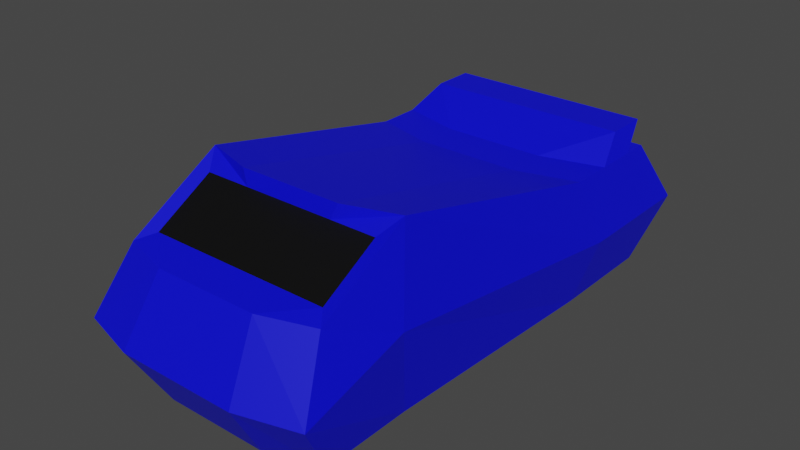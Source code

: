 # Source: carbody.blend  (saved by Blender 3.3.6; exported with 4.5.12 LTS)
import bpy
from mathutils import Matrix  # noqa: F401  (used for matrix-valued properties, if any)

bpy.ops.wm.read_factory_settings(use_empty=True)
scene = bpy.context.scene
scene.name = 'Scene'

# ---- collections
col_collection = bpy.data.collections.new('Collection'); scene.collection.children.link(col_collection)

# ---- materials (node trees are filled in below, after node groups)
mat_material = bpy.data.materials.new('Material')
mat_material.alpha_threshold = 0.0
mat_material.use_transparent_shadow = False
mat_material.roughness = 0.5
mat_material.line_color = (0.0, 0.0, 0.0, 1.0)
mat_material_001 = bpy.data.materials.new('Material.001')
mat_material_001.use_transparent_shadow = False
mat_material_002 = bpy.data.materials.new('Material.002')
mat_material_002.use_transparent_shadow = False
mat_material_003 = bpy.data.materials.new('Material.003')
mat_material_003.use_transparent_shadow = False

# ---- material node trees
mat_material.use_nodes = True; mat_material.node_tree.nodes.clear()
_N = mat_material.node_tree.nodes; _L = mat_material.node_tree.links
n0 = _N.new('ShaderNodeOutputMaterial'); n0.name = 'Material Output'; n0.location = (300, 300)
n1 = _N.new('ShaderNodeBsdfPrincipled'); n1.name = 'Principled BSDF'; n1.location = (10, 300)
n1.distribution = 'GGX'
n1.subsurface_method = 'RANDOM_WALK_SKIN'
n1.inputs[0].default_value = (0.0, 0.001127, 0.8, 1.0)
n1.inputs[3].default_value = 1.45
n1.inputs[27].default_value = (0.0, 0.0, 0.0, 1.0)
n1.inputs[28].default_value = 1.0
_L.new(n1.outputs[0], n0.inputs[0])
n0.is_active_output = True
mat_material_001.use_nodes = True; mat_material_001.node_tree.nodes.clear()
_N = mat_material_001.node_tree.nodes; _L = mat_material_001.node_tree.links
n0 = _N.new('ShaderNodeBsdfPrincipled'); n0.name = 'Principled BSDF'; n0.location = (10, 300)
n0.distribution = 'GGX'
n0.subsurface_method = 'RANDOM_WALK_SKIN'
n0.inputs[0].default_value = (0.0, 0.0, 0.0, 1.0)
n0.inputs[3].default_value = 1.45
n0.inputs[27].default_value = (0.0, 0.0, 0.0, 1.0)
n0.inputs[28].default_value = 1.0
n1 = _N.new('ShaderNodeOutputMaterial'); n1.name = 'Material Output'; n1.location = (300, 300)
_L.new(n0.outputs[0], n1.inputs[0])
n1.is_active_output = True
mat_material_002.use_nodes = True; mat_material_002.node_tree.nodes.clear()
_N = mat_material_002.node_tree.nodes; _L = mat_material_002.node_tree.links
n0 = _N.new('ShaderNodeBsdfPrincipled'); n0.name = 'Principled BSDF'; n0.location = (10, 300)
n0.distribution = 'GGX'
n0.subsurface_method = 'RANDOM_WALK_SKIN'
n0.inputs[0].default_value = (0.8, 0.03225, 0.01274, 1.0)
n0.inputs[3].default_value = 1.45
n0.inputs[27].default_value = (0.0, 0.0, 0.0, 1.0)
n0.inputs[28].default_value = 1.0
n1 = _N.new('ShaderNodeOutputMaterial'); n1.name = 'Material Output'; n1.location = (300, 300)
_L.new(n0.outputs[0], n1.inputs[0])
n1.is_active_output = True
mat_material_003.use_nodes = True; mat_material_003.node_tree.nodes.clear()
_N = mat_material_003.node_tree.nodes; _L = mat_material_003.node_tree.links
n0 = _N.new('ShaderNodeBsdfPrincipled'); n0.name = 'Principled BSDF'; n0.location = (10, 300)
n0.distribution = 'GGX'
n0.subsurface_method = 'RANDOM_WALK_SKIN'
n0.inputs[3].default_value = 1.45
n0.inputs[27].default_value = (0.0, 0.0, 0.0, 1.0)
n0.inputs[28].default_value = 1.0
n1 = _N.new('ShaderNodeOutputMaterial'); n1.name = 'Material Output'; n1.location = (300, 300)
_L.new(n0.outputs[0], n1.inputs[0])
n1.is_active_output = True

# ---- world
world_world = bpy.data.worlds.new('World'); scene.world = world_world
world_world.use_nodes = True; world_world.node_tree.nodes.clear()
_N = world_world.node_tree.nodes; _L = world_world.node_tree.links
n0 = _N.new('ShaderNodeOutputWorld'); n0.name = 'World Output'; n0.location = (300, 300)
n1 = _N.new('ShaderNodeBackground'); n1.name = 'Background'; n1.location = (10, 300)
n1.inputs[0].default_value = (0.05088, 0.05088, 0.05088, 1.0)
_L.new(n1.outputs[0], n0.inputs[0])
n0.is_active_output = True
world_world.color = (0.05088, 0.05088, 0.05088)
world_world.use_sun_shadow = False
world_world.sun_shadow_jitter_overblur = 0.0

# ---- meshes
me_cube = bpy.data.meshes.new('Cube')
me_cube.from_pydata([(1.848, 3.669, 1.0), (1.848, 3.669, -1.0), (1.678, -3.402, 1.0), (1.678, -3.402, -1.0), (0.0, -2.169, 1.862), (0.0, -2.169, -1.0), (1.678, -1.902, -1.0), (1.678, -1.902, 1.862), (0.0, 3.669, -1.0), (0.0, -3.669, 1.0), (0.0, -3.669, -1.0), (0.0, 3.669, 1.0), (0.0, 1.608, 1.0), (0.0, 1.608, -1.0), (1.848, 1.875, -1.0), (1.848, 1.875, 1.0), (0.0, -2.21, 1.624), (1.475, -2.21, 1.624), (1.475, -3.148, 1.086), (0.0, -3.148, 1.086), (2.11, 4.28, -0.01166), (1.94, -3.983, -0.01166), (1.94, -2.239, 0.4891), (0.0, 4.28, -0.01166), (0.0, -4.25, -0.01166), (2.11, 2.152, -0.01166), (0.0, 2.982, 1.0), (0.0, 2.295, 1.0), (1.848, 2.562, -1.0), (1.848, 3.249, -1.0), (0.0, 2.982, -1.0), (0.0, 2.295, -1.0), (1.848, 3.249, 1.0), (1.848, 2.562, 1.0), (2.11, 3.749, -0.01166), (2.11, 2.95, -0.01166), (0.0, 3.799, 1.353), (0.0, 3.112, 1.353), (1.678, 3.799, 1.353), (1.678, 3.112, 1.353), (0.0, 3.982, 0.4818), (1.98, 3.977, 0.4906), (1.206, 3.669, 1.0), (1.394, 3.978, 0.4886), (1.579, 4.28, -0.01166), (1.315, 3.722, 0.9115), (1.624, 3.722, 0.9115), (1.71, 3.923, 0.5788), (1.439, 3.924, 0.5775), (1.772, 4.021, 0.4163), (1.864, 4.235, 0.06234), (1.609, 4.235, 0.06234), (1.479, 4.022, 0.4149), (0.8389, -2.169, 1.862), (0.8389, -3.669, -1.0), (0.8389, -2.169, -1.0), (0.8389, 3.669, -1.0), (0.8389, -3.669, 1.0), (0.8389, 1.608, 1.0), (0.8389, 1.608, -1.0), (0.7374, -2.21, 1.624), (0.7374, -3.148, 1.086), (0.9701, -4.25, -0.01166), (0.8389, 2.982, -1.0), (0.8389, 2.295, -1.0), (0.8389, 2.982, 1.0), (0.8389, 2.295, 1.0), (0.8389, 3.799, 1.353), (0.8389, 3.112, 1.353), (-1.848, 3.669, 1.0), (-1.848, 3.669, -1.0), (-1.678, -3.402, 1.0), (-1.678, -3.402, -1.0), (-1.678, -1.902, -1.0), (-1.678, -1.902, 1.862), (-1.848, 1.875, -1.0), (-1.848, 1.875, 1.0), (-1.475, -2.21, 1.624), (-1.475, -3.148, 1.086), (-2.11, 4.28, -0.01166), (-1.94, -3.983, -0.01166), (-1.94, -2.239, 0.4891), (-2.11, 2.152, -0.01166), (-1.848, 2.562, -1.0), (-1.848, 3.249, -1.0), (-1.848, 3.249, 1.0), (-1.848, 2.562, 1.0), (-2.11, 3.749, -0.01166), (-2.11, 2.95, -0.01166), (-1.678, 3.799, 1.353), (-1.678, 3.112, 1.353), (-1.98, 3.977, 0.4906), (-1.206, 3.669, 1.0), (-1.394, 3.978, 0.4886), (-1.579, 4.28, -0.01166), (-1.315, 3.722, 0.9115), (-1.624, 3.722, 0.9115), (-1.71, 3.923, 0.5788), (-1.439, 3.924, 0.5775), (-1.772, 4.021, 0.4163), (-1.864, 4.235, 0.06234), (-1.609, 4.235, 0.06234), (-1.479, 4.022, 0.4149), (-0.8389, -2.169, 1.862), (-0.8389, -3.669, -1.0), (-0.8389, -2.169, -1.0), (-0.8389, 3.669, -1.0), (-0.8389, -3.669, 1.0), (-0.8389, 1.608, 1.0), (-0.8389, 1.608, -1.0), (-0.7374, -2.21, 1.624), (-0.7374, -3.148, 1.086), (-0.9701, -4.25, -0.01166), (-0.8389, 2.982, -1.0), (-0.8389, 2.295, -1.0), (-0.8389, 2.982, 1.0), (-0.8389, 2.295, 1.0), (-0.8389, 3.799, 1.353), (-0.8389, 3.112, 1.353)], [], [(59, 14, 6, 55), (58, 12, 4, 53), (35, 33, 15, 25), (55, 6, 3, 54), (22, 7, 2, 21), (23, 40, 43, 44), (66, 27, 12, 58), (25, 15, 7, 22), (62, 57, 9, 24), (32, 65, 67, 38), (64, 28, 14, 59), (57, 2, 18, 61), (53, 4, 16, 60), (2, 7, 17, 18), (54, 62, 24, 10), (14, 25, 22, 6), (8, 23, 44, 20, 1, 56), (6, 22, 21, 3), (28, 35, 25, 14), (1, 20, 34, 29), (29, 34, 35, 28), (56, 1, 29, 63), (63, 29, 28, 64), (0, 42, 11, 26, 65, 32), (66, 33, 39, 68), (20, 41, 0, 32, 34), (34, 32, 33, 35), (67, 36, 37, 68), (33, 32, 38, 39), (65, 26, 36, 67), (26, 27, 37, 36), (43, 42, 45, 48), (41, 20, 50, 49), (42, 43, 40, 11), (42, 0, 46, 45), (0, 41, 47, 46), (41, 43, 48, 47), (44, 43, 52, 51), (20, 44, 51, 50), (43, 41, 49, 52), (38, 67, 68, 39), (27, 66, 68, 37), (30, 63, 64, 31), (8, 56, 63, 30), (3, 21, 62, 54), (7, 53, 60, 17), (9, 57, 61, 19), (31, 64, 59, 13), (21, 2, 57, 62), (33, 66, 58, 15), (5, 55, 54, 10), (15, 58, 53, 7), (13, 59, 55, 5), (109, 105, 73, 75), (108, 103, 4, 12), (88, 82, 76, 86), (105, 104, 72, 73), (81, 80, 71, 74), (23, 94, 93, 40), (116, 108, 12, 27), (82, 81, 74, 76), (112, 24, 9, 107), (85, 89, 117, 115), (114, 109, 75, 83), (107, 111, 78, 71), (103, 110, 16, 4), (71, 78, 77, 74), (104, 10, 24, 112), (75, 73, 81, 82), (8, 106, 70, 79, 94, 23), (73, 72, 80, 81), (83, 75, 82, 88), (70, 84, 87, 79), (84, 83, 88, 87), (106, 113, 84, 70), (113, 114, 83, 84), (69, 85, 115, 26, 11, 92), (116, 118, 90, 86), (79, 87, 85, 69, 91), (87, 88, 86, 85), (117, 118, 37, 36), (86, 90, 89, 85), (115, 117, 36, 26), (93, 98, 95, 92), (91, 99, 100, 79), (92, 11, 40, 93), (92, 95, 96, 69), (69, 96, 97, 91), (91, 97, 98, 93), (94, 101, 102, 93), (79, 100, 101, 94), (93, 102, 99, 91), (89, 90, 118, 117), (27, 37, 118, 116), (30, 31, 114, 113), (8, 30, 113, 106), (72, 104, 112, 80), (74, 77, 110, 103), (9, 19, 111, 107), (31, 13, 109, 114), (80, 112, 107, 71), (86, 76, 108, 116), (5, 10, 104, 105), (76, 74, 103, 108), (13, 5, 105, 109)])
_uv = me_cube.uv_layers.new(name='UVMap')
_uv.uv.foreach_set('vector', [0.3125, 0.5702, 0.375, 0.5702, 0.375, 0.6989, 0.3125, 0.6989, 0.6875, 0.5702, 0.75, 0.5702, 0.75, 0.6989, 0.6875, 0.6989, 0.5, 0.5468, 0.625, 0.5468, 0.625, 0.5702, 0.5, 0.5702, 0.3125, 0.6989, 0.375, 0.6989, 0.375, 0.75, 0.3125, 0.75, 0.5, 0.6989, 0.625, 0.6989, 0.625, 0.75, 0.5, 0.75, 0.5, 0.375, 0.561, 0.375, 0.5618, 0.4713, 0.5, 0.4767, 0.6875, 0.5468, 0.75, 0.5468, 0.75, 0.5702, 0.6875, 0.5702, 0.5, 0.5702, 0.625, 0.5702, 0.625, 0.6989, 0.5, 0.6989, 0.5, 0.8125, 0.625, 0.8125, 0.625, 0.875, 0.5, 0.875, 0.625, 0.5234, 0.6875, 0.5234, 0.6875, 0.5234, 0.625, 0.5234, 0.3125, 0.5468, 0.375, 0.5468, 0.375, 0.5702, 0.3125, 0.5702, 0.625, 0.8125, 0.625, 0.75, 0.625, 0.75, 0.625, 0.8125, 0.6875, 0.6989, 0.75, 0.6989, 0.75, 0.6989, 0.6875, 0.6989, 0.625, 0.75, 0.625, 0.6989, 0.625, 0.6989, 0.625, 0.75, 0.375, 0.8125, 0.5, 0.8125, 0.5, 0.875, 0.375, 0.875, 0.375, 0.5702, 0.5, 0.5702, 0.5, 0.6989, 0.375, 0.6989, 0.375, 0.375, 0.5, 0.375, 0.5, 0.4767, 0.5, 0.5, 0.375, 0.5, 0.375, 0.4375, 0.375, 0.6989, 0.5, 0.6989, 0.5, 0.75, 0.375, 0.75, 0.375, 0.5468, 0.5, 0.5468, 0.5, 0.5702, 0.375, 0.5702, 0.375, 0.5, 0.5, 0.5, 0.5, 0.5234, 0.375, 0.5234, 0.375, 0.5234, 0.5, 0.5234, 0.5, 0.5468, 0.375, 0.5468, 0.3125, 0.5, 0.375, 0.5, 0.375, 0.5234, 0.3125, 0.5234, 0.3125, 0.5234, 0.375, 0.5234, 0.375, 0.5468, 0.3125, 0.5468, 0.625, 0.5, 0.6602, 0.5, 0.75, 0.5, 0.75, 0.5234, 0.6875, 0.5234, 0.625, 0.5234, 0.6875, 0.5468, 0.625, 0.5468, 0.625, 0.5468, 0.6875, 0.5468, 0.5, 0.5, 0.5621, 0.5, 0.625, 0.5, 0.625, 0.5234, 0.5, 0.5234, 0.5, 0.5234, 0.625, 0.5234, 0.625, 0.5468, 0.5, 0.5468, 0.6875, 0.5234, 0.75, 0.5234, 0.75, 0.5468, 0.6875, 0.5468, 0.625, 0.5468, 0.625, 0.5234, 0.625, 0.5234, 0.625, 0.5468, 0.6875, 0.5234, 0.75, 0.5234, 0.75, 0.5234, 0.6875, 0.5234, 0.0, 0.0, 0.0, 0.0, 0.0, 0.0, 0.0, 0.0, 0.5618, 0.4713, 0.625, 0.4648, 0.625, 0.4648, 0.5618, 0.4713, 0.5621, 0.5, 0.5, 0.5, 0.5, 0.5, 0.5621, 0.5, 0.625, 0.4648, 0.5618, 0.4713, 0.561, 0.375, 0.625, 0.375, 0.6602, 0.5, 0.625, 0.5, 0.625, 0.5, 0.6602, 0.5, 0.625, 0.5, 0.5621, 0.5, 0.5621, 0.5, 0.625, 0.5, 0.5621, 0.5, 0.5618, 0.4713, 0.5618, 0.4713, 0.5621, 0.5, 0.5, 0.4767, 0.5618, 0.4713, 0.5618, 0.4713, 0.5, 0.4767, 0.5, 0.5, 0.5, 0.4767, 0.5, 0.4767, 0.5, 0.5, 0.5618, 0.4713, 0.5621, 0.5, 0.5621, 0.5, 0.5618, 0.4713, 0.625, 0.5234, 0.6875, 0.5234, 0.6875, 0.5468, 0.625, 0.5468, 0.75, 0.5468, 0.6875, 0.5468, 0.6875, 0.5468, 0.75, 0.5468, 0.25, 0.5234, 0.3125, 0.5234, 0.3125, 0.5468, 0.25, 0.5468, 0.25, 0.5, 0.3125, 0.5, 0.3125, 0.5234, 0.25, 0.5234, 0.375, 0.75, 0.5, 0.75, 0.5, 0.8125, 0.375, 0.8125, 0.625, 0.6989, 0.6875, 0.6989, 0.6875, 0.6989, 0.625, 0.6989, 0.625, 0.875, 0.625, 0.8125, 0.625, 0.8125, 0.625, 0.875, 0.25, 0.5468, 0.3125, 0.5468, 0.3125, 0.5702, 0.25, 0.5702, 0.5, 0.75, 0.625, 0.75, 0.625, 0.8125, 0.5, 0.8125, 0.625, 0.5468, 0.6875, 0.5468, 0.6875, 0.5702, 0.625, 0.5702, 0.25, 0.6989, 0.3125, 0.6989, 0.3125, 0.75, 0.25, 0.75, 0.625, 0.5702, 0.6875, 0.5702, 0.6875, 0.6989, 0.625, 0.6989, 0.25, 0.5702, 0.3125, 0.5702, 0.3125, 0.6989, 0.25, 0.6989, 0.3125, 0.5702, 0.3125, 0.6989, 0.375, 0.6989, 0.375, 0.5702, 0.6875, 0.5702, 0.6875, 0.6989, 0.75, 0.6989, 0.75, 0.5702, 0.5, 0.5468, 0.5, 0.5702, 0.625, 0.5702, 0.625, 0.5468, 0.3125, 0.6989, 0.3125, 0.75, 0.375, 0.75, 0.375, 0.6989, 0.5, 0.6989, 0.5, 0.75, 0.625, 0.75, 0.625, 0.6989, 0.5, 0.375, 0.5, 0.4767, 0.5618, 0.4713, 0.561, 0.375, 0.6875, 0.5468, 0.6875, 0.5702, 0.75, 0.5702, 0.75, 0.5468, 0.5, 0.5702, 0.5, 0.6989, 0.625, 0.6989, 0.625, 0.5702, 0.5, 0.8125, 0.5, 0.875, 0.625, 0.875, 0.625, 0.8125, 0.625, 0.5234, 0.625, 0.5234, 0.6875, 0.5234, 0.6875, 0.5234, 0.3125, 0.5468, 0.3125, 0.5702, 0.375, 0.5702, 0.375, 0.5468, 0.625, 0.8125, 0.625, 0.8125, 0.625, 0.75, 0.625, 0.75, 0.6875, 0.6989, 0.6875, 0.6989, 0.75, 0.6989, 0.75, 0.6989, 0.625, 0.75, 0.625, 0.75, 0.625, 0.6989, 0.625, 0.6989, 0.375, 0.8125, 0.375, 0.875, 0.5, 0.875, 0.5, 0.8125, 0.375, 0.5702, 0.375, 0.6989, 0.5, 0.6989, 0.5, 0.5702, 0.375, 0.375, 0.375, 0.4375, 0.375, 0.5, 0.5, 0.5, 0.5, 0.4767, 0.5, 0.375, 0.375, 0.6989, 0.375, 0.75, 0.5, 0.75, 0.5, 0.6989, 0.375, 0.5468, 0.375, 0.5702, 0.5, 0.5702, 0.5, 0.5468, 0.375, 0.5, 0.375, 0.5234, 0.5, 0.5234, 0.5, 0.5, 0.375, 0.5234, 0.375, 0.5468, 0.5, 0.5468, 0.5, 0.5234, 0.3125, 0.5, 0.3125, 0.5234, 0.375, 0.5234, 0.375, 0.5, 0.3125, 0.5234, 0.3125, 0.5468, 0.375, 0.5468, 0.375, 0.5234, 0.625, 0.5, 0.625, 0.5234, 0.6875, 0.5234, 0.75, 0.5234, 0.75, 0.5, 0.6602, 0.5, 0.6875, 0.5468, 0.6875, 0.5468, 0.625, 0.5468, 0.625, 0.5468, 0.5, 0.5, 0.5, 0.5234, 0.625, 0.5234, 0.625, 0.5, 0.5621, 0.5, 0.5, 0.5234, 0.5, 0.5468, 0.625, 0.5468, 0.625, 0.5234, 0.6875, 0.5234, 0.6875, 0.5468, 0.75, 0.5468, 0.75, 0.5234, 0.625, 0.5468, 0.625, 0.5468, 0.625, 0.5234, 0.625, 0.5234, 0.6875, 0.5234, 0.6875, 0.5234, 0.75, 0.5234, 0.75, 0.5234, 0.5618, 0.4713, 0.5618, 0.4713, 0.625, 0.4648, 0.625, 0.4648, 0.5621, 0.5, 0.5621, 0.5, 0.5, 0.5, 0.5, 0.5, 0.625, 0.4648, 0.625, 0.375, 0.561, 0.375, 0.5618, 0.4713, 0.6602, 0.5, 0.6602, 0.5, 0.625, 0.5, 0.625, 0.5, 0.625, 0.5, 0.625, 0.5, 0.5621, 0.5, 0.5621, 0.5, 0.5621, 0.5, 0.5621, 0.5, 0.5618, 0.4713, 0.5618, 0.4713, 0.5, 0.4767, 0.5, 0.4767, 0.5618, 0.4713, 0.5618, 0.4713, 0.5, 0.5, 0.5, 0.5, 0.5, 0.4767, 0.5, 0.4767, 0.5618, 0.4713, 0.5618, 0.4713, 0.5621, 0.5, 0.5621, 0.5, 0.625, 0.5234, 0.625, 0.5468, 0.6875, 0.5468, 0.6875, 0.5234, 0.75, 0.5468, 0.75, 0.5468, 0.6875, 0.5468, 0.6875, 0.5468, 0.25, 0.5234, 0.25, 0.5468, 0.3125, 0.5468, 0.3125, 0.5234, 0.25, 0.5, 0.25, 0.5234, 0.3125, 0.5234, 0.3125, 0.5, 0.375, 0.75, 0.375, 0.8125, 0.5, 0.8125, 0.5, 0.75, 0.625, 0.6989, 0.625, 0.6989, 0.6875, 0.6989, 0.6875, 0.6989, 0.625, 0.875, 0.625, 0.875, 0.625, 0.8125, 0.625, 0.8125, 0.25, 0.5468, 0.25, 0.5702, 0.3125, 0.5702, 0.3125, 0.5468, 0.5, 0.75, 0.5, 0.8125, 0.625, 0.8125, 0.625, 0.75, 0.625, 0.5468, 0.625, 0.5702, 0.6875, 0.5702, 0.6875, 0.5468, 0.25, 0.6989, 0.25, 0.75, 0.3125, 0.75, 0.3125, 0.6989, 0.625, 0.5702, 0.625, 0.6989, 0.6875, 0.6989, 0.6875, 0.5702, 0.25, 0.5702, 0.25, 0.6989, 0.3125, 0.6989, 0.3125, 0.5702])
me_cube.materials.append(mat_material)
me_cube.use_mirror_vertex_groups = False
me_cube.update()
me_cube_001 = bpy.data.meshes.new('Cube.001')
me_cube_001.from_pydata([(0.0, -2.21, 1.624), (1.475, -2.21, 1.624), (1.475, -3.148, 1.086), (0.0, -3.148, 1.086), (0.7374, -2.21, 1.624), (0.7374, -3.148, 1.086)], [], [(4, 0, 3, 5), (1, 4, 5, 2)])
_uv = me_cube_001.uv_layers.new(name='UVMap')
_uv.uv.foreach_set('vector', [0.6875, 0.6989, 0.75, 0.6989, 0.75, 0.75, 0.6875, 0.75, 0.625, 0.6989, 0.6875, 0.6989, 0.6875, 0.75, 0.625, 0.75])
me_cube_001.materials.append(mat_material_001)
me_cube_001.use_mirror_vertex_groups = False
me_cube_001.update()
me_cube_002 = bpy.data.meshes.new('Cube.002')
me_cube_002.from_pydata([(1.315, 3.722, 0.9115), (1.624, 3.722, 0.9115), (1.71, 3.923, 0.5788), (1.439, 3.924, 0.5775)], [], [(2, 3, 0, 1)])
_uv = me_cube_002.uv_layers.new(name='UVMap')
_uv.uv.foreach_set('vector', [0.5621, 0.5, 0.5618, 0.4713, 0.625, 0.4648, 0.625, 0.5])
me_cube_002.materials.append(mat_material_002)
me_cube_002.use_mirror_vertex_groups = False
me_cube_002.update()
me_cube_003 = bpy.data.meshes.new('Cube.003')
me_cube_003.from_pydata([(1.772, 4.021, 0.4163), (1.864, 4.235, 0.06234), (1.609, 4.235, 0.06234), (1.479, 4.022, 0.4149), (-1.772, 4.021, 0.4163), (-1.864, 4.235, 0.06234), (-1.609, 4.235, 0.06234), (-1.479, 4.022, 0.4149)], [], [(2, 3, 0, 1), (6, 5, 4, 7)])
_uv = me_cube_003.uv_layers.new(name='UVMap')
_uv.uv.foreach_set('vector', [0.5, 0.4767, 0.5618, 0.4713, 0.5621, 0.5, 0.5, 0.5, 0.5, 0.4767, 0.5, 0.5, 0.5621, 0.5, 0.5618, 0.4713])
me_cube_003.materials.append(mat_material_003)
me_cube_003.use_mirror_vertex_groups = False
me_cube_003.update()

# ---- objects
ob_cube = bpy.data.objects.new('Cube', me_cube)
ob_cube_001 = bpy.data.objects.new('Cube.001', me_cube_001)
ob_cube_002 = bpy.data.objects.new('Cube.002', me_cube_002)
ob_cube_003 = bpy.data.objects.new('Cube.003', me_cube_003)

# ---- transforms, parenting, visibility, modifiers, constraints
ob_cube.location = (0.0, 0.0, 0.0)
ob_cube.lock_rotations_4d = False
ob_cube.empty_display_type = 'ARROWS'
ob_cube.lineart.crease_threshold = 0.0
ob_cube_001.location = (0.0, 0.0, 0.0)
ob_cube_001.lock_rotations_4d = False
ob_cube_001.empty_display_type = 'ARROWS'
ob_cube_001.lineart.crease_threshold = 0.0
_m = ob_cube_001.modifiers.new('Mirror', 'MIRROR')
ob_cube_002.location = (0.0, 0.0, 0.0)
ob_cube_002.lock_rotations_4d = False
ob_cube_002.empty_display_type = 'ARROWS'
ob_cube_002.lineart.crease_threshold = 0.0
_m = ob_cube_002.modifiers.new('Mirror', 'MIRROR')
ob_cube_003.location = (0.0, 0.0, 0.0)
ob_cube_003.lock_rotations_4d = False
ob_cube_003.empty_display_type = 'ARROWS'
ob_cube_003.lineart.crease_threshold = 0.0

# ---- collection membership
col_collection.objects.link(ob_cube)
col_collection.objects.link(ob_cube_001)
col_collection.objects.link(ob_cube_002)
col_collection.objects.link(ob_cube_003)

# ---- scene / render settings (as saved in the file)
scene.frame_start = 1; scene.frame_end = 250; scene.frame_set(1)
scene.render.engine = 'BLENDER_EEVEE_NEXT'
scene.cycles.sampling_pattern = 'TABULATED_SOBOL'
scene.cycles.use_light_tree = False
scene.view_settings.view_transform = 'Filmic'
bpy.context.view_layer.update()

# ---- added for rendering (the .blend has no active camera and no usable light): camera, sun
cam_auto = bpy.data.cameras.new('AutoCamera')
cam_auto.lens = 50.0
cam_auto.sensor_width = 36.0
cam_auto.clip_end = 1000.0
ob_auto_camera = bpy.data.objects.new('AutoCamera', cam_auto)
scene.collection.objects.link(ob_auto_camera)
ob_auto_camera.location = (9.19454, -11.0183, 7.78642)
ob_auto_camera.rotation_euler = (1.09748, -7.21219e-08, 0.694738)
scene.camera = ob_auto_camera
light_auto_sun = bpy.data.lights.new('AutoSun', 'SUN')
light_auto_sun.energy = 3.0
light_auto_sun.angle = 0.0523599
ob_auto_sun = bpy.data.objects.new('AutoSun', light_auto_sun)
scene.collection.objects.link(ob_auto_sun)
ob_auto_sun.rotation_euler = (0.872665, 0.174533, 0.523599)
bpy.context.view_layer.update()
